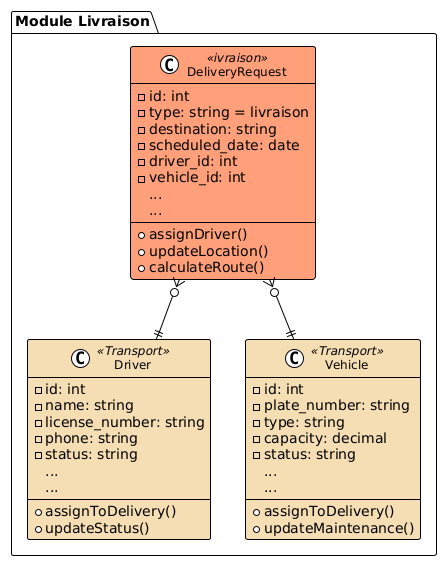

The diagram above was rendered by PlantUML. Its source (embedded in the PNG):
@startuml
!theme plain
skinparam class {
    BackgroundColor<<Livraison>> LightSalmon
    BackgroundColor<<Core>> LightGreen
    BackgroundColor<<Transport>> Wheat
    BorderColor Black
    FontSize 12
}

package "Module Livraison" {
    class DeliveryRequest <<Livraison>> {
        -id: int
        -type: string = "livraison"
        -destination: string
        -scheduled_date: date
        -driver_id: int
        -vehicle_id: int
        ...
        +assignDriver()
        +updateLocation()
        +calculateRoute()
        ...
    }

    class Driver <<Transport>> {
        -id: int
        -name: string
        -license_number: string
        -phone: string
        -status: string
        ...
        +assignToDelivery()
        +updateStatus()
        ...
    }

    class Vehicle <<Transport>> {
        -id: int
        -plate_number: string
        -type: string
        -capacity: decimal
        -status: string
        ...
        +assignToDelivery()
        +updateMaintenance()
        ...
    }
}

DeliveryRequest }o--|| Driver
DeliveryRequest }o--|| Vehicle
@enduml